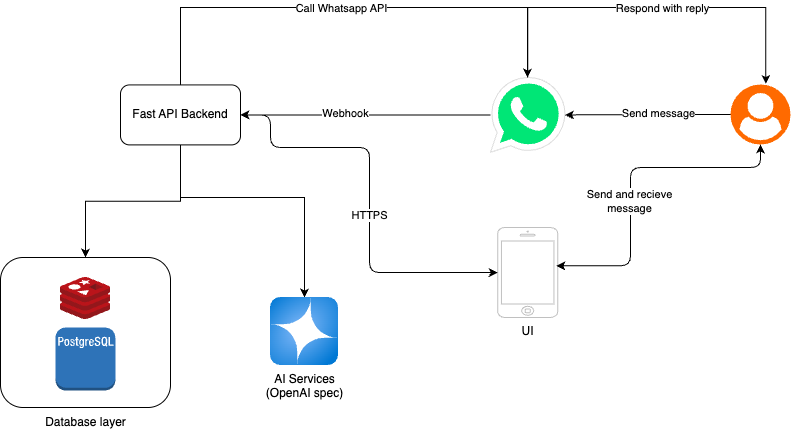

The diagram above was exported from draw.io. Its source (the exported page's mxGraphModel, read from the mxfile embedded in the PNG):
<mxGraphModel dx="846" dy="606" grid="1" gridSize="10" guides="1" tooltips="1" connect="1" arrows="1" fold="1" page="1" pageScale="1" pageWidth="850" pageHeight="1100" math="0" shadow="0">
  <root>
    <mxCell id="0" />
    <mxCell id="1" parent="0" />
    <mxCell id="oXnHObeweWj5Ym3ysWiK-15" style="edgeStyle=orthogonalEdgeStyle;rounded=0;orthogonalLoop=1;jettySize=auto;html=1;entryX=0.5;entryY=0;entryDx=0;entryDy=0;" parent="1" source="oXnHObeweWj5Ym3ysWiK-2" target="oXnHObeweWj5Ym3ysWiK-10" edge="1">
      <mxGeometry relative="1" as="geometry" />
    </mxCell>
    <mxCell id="oXnHObeweWj5Ym3ysWiK-18" style="edgeStyle=orthogonalEdgeStyle;rounded=0;orthogonalLoop=1;jettySize=auto;html=1;" parent="1" source="oXnHObeweWj5Ym3ysWiK-2" target="oXnHObeweWj5Ym3ysWiK-16" edge="1">
      <mxGeometry relative="1" as="geometry">
        <Array as="points">
          <mxPoint x="200" y="260" />
          <mxPoint x="324" y="260" />
        </Array>
      </mxGeometry>
    </mxCell>
    <mxCell id="oXnHObeweWj5Ym3ysWiK-19" style="edgeStyle=orthogonalEdgeStyle;rounded=0;orthogonalLoop=1;jettySize=auto;html=1;" parent="1" source="oXnHObeweWj5Ym3ysWiK-2" target="oXnHObeweWj5Ym3ysWiK-3" edge="1">
      <mxGeometry relative="1" as="geometry">
        <Array as="points">
          <mxPoint x="200" y="70" />
          <mxPoint x="547" y="70" />
        </Array>
      </mxGeometry>
    </mxCell>
    <mxCell id="oXnHObeweWj5Ym3ysWiK-20" value="Call Whatsapp API" style="edgeLabel;html=1;align=center;verticalAlign=middle;resizable=0;points=[];" parent="oXnHObeweWj5Ym3ysWiK-19" vertex="1" connectable="0">
      <mxGeometry x="-0.0391" y="-1" relative="1" as="geometry">
        <mxPoint as="offset" />
      </mxGeometry>
    </mxCell>
    <mxCell id="oXnHObeweWj5Ym3ysWiK-2" value="Fast API Backend" style="rounded=1;whiteSpace=wrap;html=1;" parent="1" vertex="1">
      <mxGeometry x="140" y="147.4" width="120" height="60" as="geometry" />
    </mxCell>
    <mxCell id="oXnHObeweWj5Ym3ysWiK-8" style="edgeStyle=orthogonalEdgeStyle;rounded=0;orthogonalLoop=1;jettySize=auto;html=1;" parent="1" source="oXnHObeweWj5Ym3ysWiK-3" target="oXnHObeweWj5Ym3ysWiK-2" edge="1">
      <mxGeometry relative="1" as="geometry" />
    </mxCell>
    <mxCell id="oXnHObeweWj5Ym3ysWiK-9" value="Webhook" style="edgeLabel;html=1;align=center;verticalAlign=middle;resizable=0;points=[];" parent="oXnHObeweWj5Ym3ysWiK-8" vertex="1" connectable="0">
      <mxGeometry x="0.1669" y="-2" relative="1" as="geometry">
        <mxPoint as="offset" />
      </mxGeometry>
    </mxCell>
    <mxCell id="oXnHObeweWj5Ym3ysWiK-3" value="" style="dashed=0;outlineConnect=0;html=1;align=center;labelPosition=center;verticalLabelPosition=bottom;verticalAlign=top;shape=mxgraph.weblogos.whatsapp;fillColor=#00E676;strokeColor=#dddddd" parent="1" vertex="1">
      <mxGeometry x="510" y="140" width="74.4" height="74.8" as="geometry" />
    </mxCell>
    <mxCell id="oXnHObeweWj5Ym3ysWiK-6" style="edgeStyle=orthogonalEdgeStyle;rounded=0;orthogonalLoop=1;jettySize=auto;html=1;" parent="1" source="oXnHObeweWj5Ym3ysWiK-5" target="oXnHObeweWj5Ym3ysWiK-3" edge="1">
      <mxGeometry relative="1" as="geometry" />
    </mxCell>
    <mxCell id="oXnHObeweWj5Ym3ysWiK-7" value="Send message" style="edgeLabel;html=1;align=center;verticalAlign=middle;resizable=0;points=[];" parent="oXnHObeweWj5Ym3ysWiK-6" vertex="1" connectable="0">
      <mxGeometry x="-0.1239" y="-1" relative="1" as="geometry">
        <mxPoint as="offset" />
      </mxGeometry>
    </mxCell>
    <mxCell id="oXnHObeweWj5Ym3ysWiK-5" value="" style="points=[];aspect=fixed;html=1;align=center;shadow=0;dashed=0;fillColor=#FF6A00;strokeColor=none;shape=mxgraph.alibaba_cloud.user;" parent="1" vertex="1">
      <mxGeometry x="750" y="147" width="60" height="60" as="geometry" />
    </mxCell>
    <mxCell id="oXnHObeweWj5Ym3ysWiK-14" value="" style="group" parent="1" vertex="1" connectable="0">
      <mxGeometry x="20" y="320" width="170" height="180" as="geometry" />
    </mxCell>
    <mxCell id="oXnHObeweWj5Ym3ysWiK-10" value="" style="rounded=1;whiteSpace=wrap;html=1;" parent="oXnHObeweWj5Ym3ysWiK-14" vertex="1">
      <mxGeometry width="170" height="150" as="geometry" />
    </mxCell>
    <mxCell id="oXnHObeweWj5Ym3ysWiK-11" value="" style="outlineConnect=0;dashed=0;verticalLabelPosition=bottom;verticalAlign=top;align=center;html=1;shape=mxgraph.aws3.postgre_sql_instance;fillColor=#2E73B8;gradientColor=none;" parent="oXnHObeweWj5Ym3ysWiK-14" vertex="1">
      <mxGeometry x="55" y="70" width="60" height="63" as="geometry" />
    </mxCell>
    <mxCell id="oXnHObeweWj5Ym3ysWiK-12" value="" style="image;sketch=0;aspect=fixed;html=1;points=[];align=center;fontSize=12;image=img/lib/mscae/Cache_Redis_Product.svg;" parent="oXnHObeweWj5Ym3ysWiK-14" vertex="1">
      <mxGeometry x="60" y="20" width="50" height="42" as="geometry" />
    </mxCell>
    <mxCell id="oXnHObeweWj5Ym3ysWiK-13" value="Database layer" style="text;html=1;align=center;verticalAlign=middle;resizable=0;points=[];autosize=1;strokeColor=none;fillColor=none;" parent="oXnHObeweWj5Ym3ysWiK-14" vertex="1">
      <mxGeometry x="35" y="150" width="100" height="30" as="geometry" />
    </mxCell>
    <mxCell id="oXnHObeweWj5Ym3ysWiK-16" value="AI Services&lt;div&gt;(OpenAI spec)&lt;/div&gt;" style="image;aspect=fixed;html=1;points=[];align=center;fontSize=12;image=img/lib/azure2/ai_machine_learning/Azure_OpenAI.svg;" parent="1" vertex="1">
      <mxGeometry x="290" y="360" width="68" height="68" as="geometry" />
    </mxCell>
    <mxCell id="oXnHObeweWj5Ym3ysWiK-21" style="edgeStyle=orthogonalEdgeStyle;rounded=0;orthogonalLoop=1;jettySize=auto;html=1;entryX=0.588;entryY=-0.01;entryDx=0;entryDy=0;entryPerimeter=0;" parent="1" source="oXnHObeweWj5Ym3ysWiK-3" target="oXnHObeweWj5Ym3ysWiK-5" edge="1">
      <mxGeometry relative="1" as="geometry">
        <Array as="points">
          <mxPoint x="547" y="70" />
          <mxPoint x="785" y="70" />
        </Array>
      </mxGeometry>
    </mxCell>
    <mxCell id="oXnHObeweWj5Ym3ysWiK-22" value="Respond with reply" style="edgeLabel;html=1;align=center;verticalAlign=middle;resizable=0;points=[];" parent="oXnHObeweWj5Ym3ysWiK-21" vertex="1" connectable="0">
      <mxGeometry x="0.0645" y="-1" relative="1" as="geometry">
        <mxPoint as="offset" />
      </mxGeometry>
    </mxCell>
    <mxCell id="5" style="edgeStyle=orthogonalEdgeStyle;html=1;entryX=1;entryY=0.5;entryDx=0;entryDy=0;startArrow=classic;startFill=1;" edge="1" parent="1" source="4" target="oXnHObeweWj5Ym3ysWiK-2">
      <mxGeometry relative="1" as="geometry">
        <Array as="points">
          <mxPoint x="389" y="335" />
          <mxPoint x="389" y="210" />
          <mxPoint x="290" y="210" />
          <mxPoint x="290" y="177" />
        </Array>
      </mxGeometry>
    </mxCell>
    <mxCell id="8" value="HTTPS" style="edgeLabel;html=1;align=center;verticalAlign=middle;resizable=0;points=[];" vertex="1" connectable="0" parent="5">
      <mxGeometry x="-0.1044" relative="1" as="geometry">
        <mxPoint as="offset" />
      </mxGeometry>
    </mxCell>
    <mxCell id="4" value="UI" style="html=1;verticalLabelPosition=bottom;labelBackgroundColor=#ffffff;verticalAlign=top;shadow=0;dashed=0;strokeWidth=1;shape=mxgraph.ios7.misc.iphone;strokeColor=#c0c0c0;" vertex="1" parent="1">
      <mxGeometry x="517.2" y="290" width="60" height="90" as="geometry" />
    </mxCell>
    <mxCell id="7" style="edgeStyle=orthogonalEdgeStyle;html=1;entryX=0.976;entryY=0.426;entryDx=0;entryDy=0;entryPerimeter=0;startArrow=classic;startFill=1;" edge="1" parent="1" source="oXnHObeweWj5Ym3ysWiK-5" target="4">
      <mxGeometry relative="1" as="geometry">
        <Array as="points">
          <mxPoint x="780" y="230" />
          <mxPoint x="650" y="230" />
          <mxPoint x="650" y="328" />
        </Array>
      </mxGeometry>
    </mxCell>
    <mxCell id="9" value="Send and recieve&lt;div&gt;message&lt;/div&gt;" style="edgeLabel;html=1;align=center;verticalAlign=middle;resizable=0;points=[];" vertex="1" connectable="0" parent="7">
      <mxGeometry x="0.1438" y="-1" relative="1" as="geometry">
        <mxPoint as="offset" />
      </mxGeometry>
    </mxCell>
  </root>
</mxGraphModel>